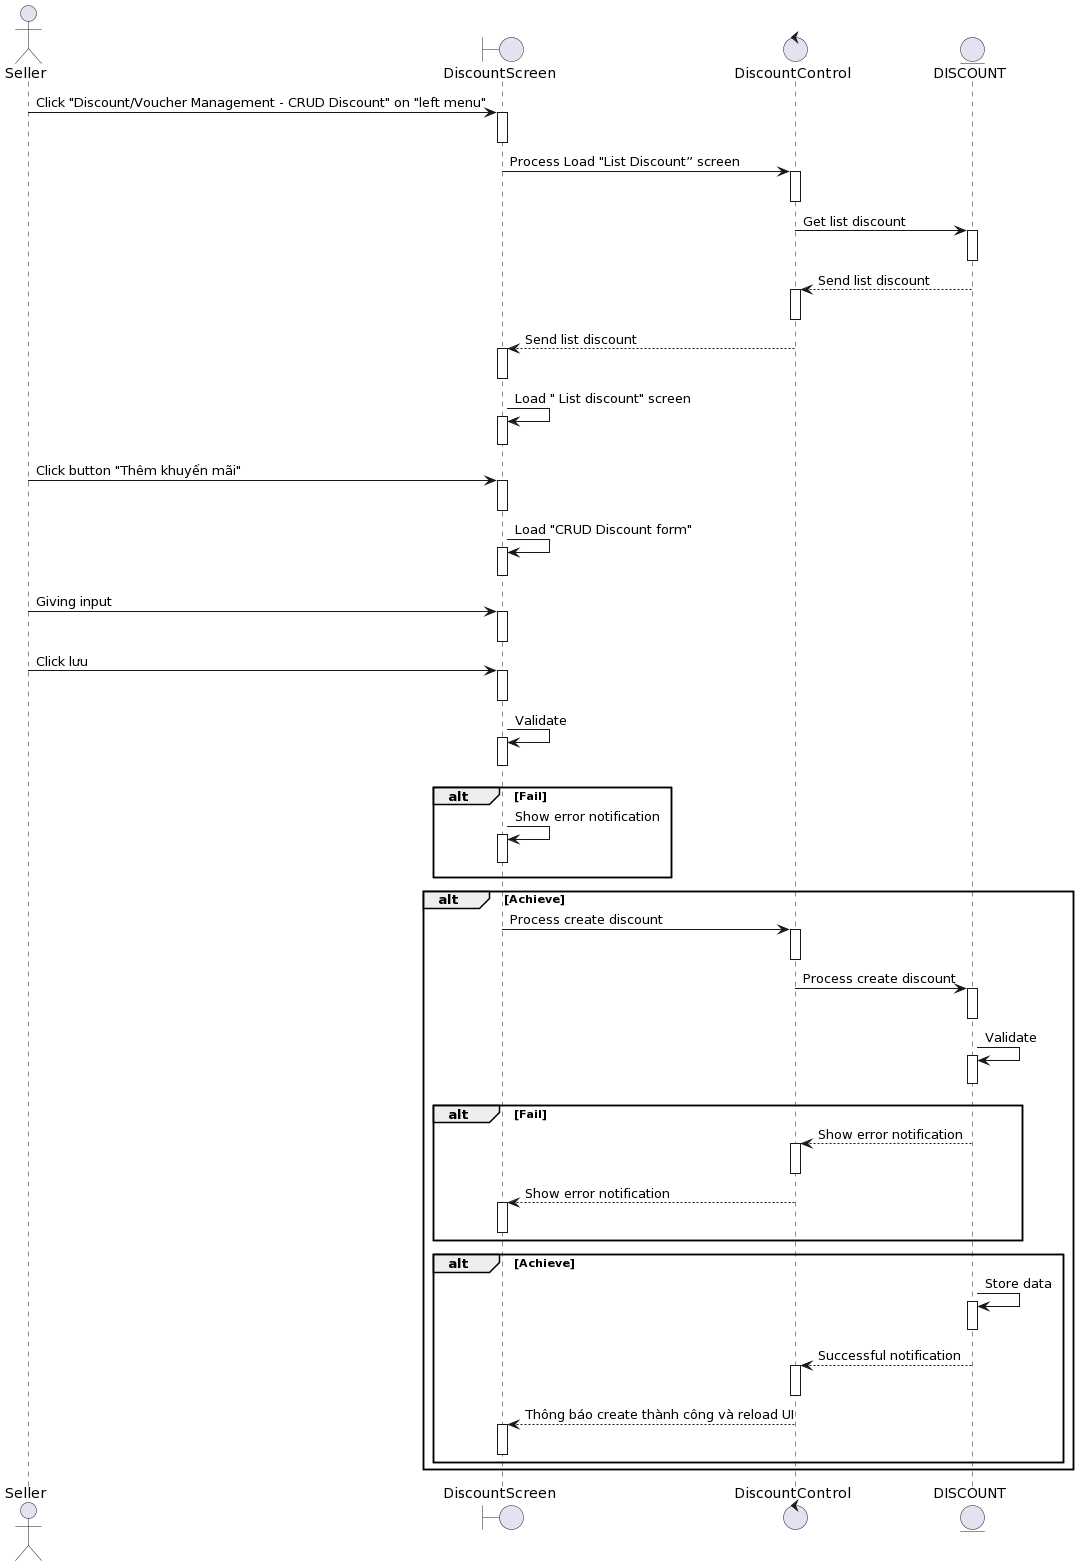

The diagram above was rendered by PlantUML. Its source (embedded in the PNG):
@startuml
actor Seller

boundary DiscountScreen
control DiscountControl 
entity DISCOUNT

Seller-> DiscountScreen++: Click "Discount/Voucher Management - CRUD Discount" on "left menu"
deactivate DiscountScreen


DiscountScreen-> DiscountControl ++: Process Load "List Discount” screen
deactivate DiscountControl 

DiscountControl -> DISCOUNT++: Get list discount
deactivate DISCOUNT

DISCOUNT--> DiscountControl ++: Send list discount
deactivate DiscountControl 

DiscountControl --> DiscountScreen++: Send list discount
deactivate DiscountScreen

DiscountScreen-> DiscountScreen++: Load " List discount" screen
deactivate DiscountScreen

Seller-> DiscountScreen++ :Click button "Thêm khuyến mãi"
deactivate DiscountScreen

DiscountScreen-> DiscountScreen++: Load "CRUD Discount form"
deactivate DiscountScreen

Seller-> DiscountScreen++: Giving input
deactivate DiscountScreen
Seller-> DiscountScreen++: Click lưu
deactivate DiscountScreen

DiscountScreen-> DiscountScreen++: Validate
deactivate DiscountScreen


alt Fail
    DiscountScreen-> DiscountScreen++: Show error notification
deactivate DiscountScreen
end

alt Achieve

    DiscountScreen-> DiscountControl ++: Process create discount

deactivate DiscountControl 
    DiscountControl -> DISCOUNT++:Process create discount

deactivate DISCOUNT
    DISCOUNT-> DISCOUNT++: Validate
deactivate DISCOUNT
alt Fail
    DISCOUNT--> DiscountControl ++: Show error notification
deactivate DiscountControl 
DiscountControl --> DiscountScreen++: Show error notification
deactivate DiscountScreen
end

alt Achieve
    DISCOUNT-> DISCOUNT++: Store data
deactivate DISCOUNT

     DISCOUNT--> DiscountControl ++: Successful notification
deactivate DiscountControl 
    DiscountControl --> DiscountScreen++: Thông báo create thành công và reload UI
deactivate DiscountScreen

end
end
@enduml